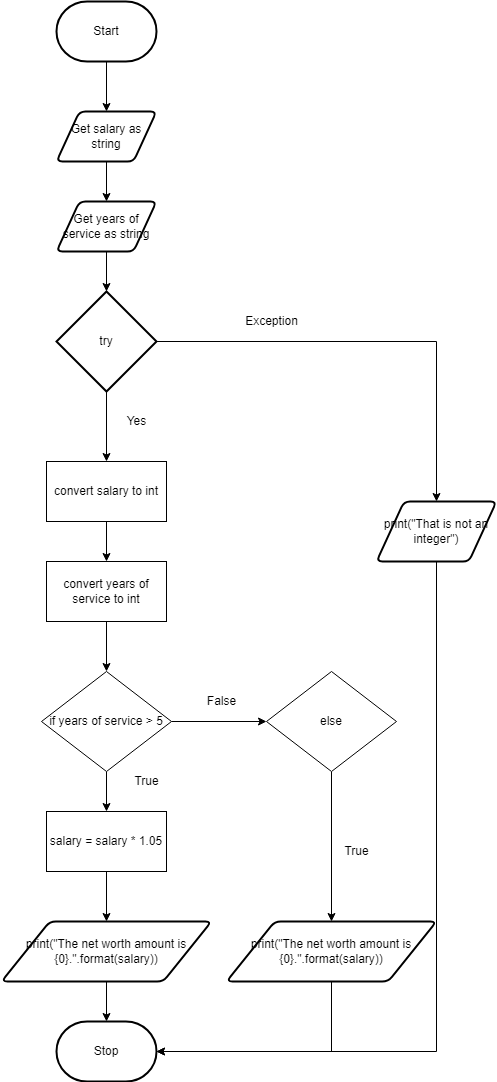

The diagram above was exported from draw.io. Its source (the exported page's mxGraphModel, read from the mxfile embedded in the PNG):
<mxGraphModel dx="1074" dy="749" grid="1" gridSize="10" guides="1" tooltips="1" connect="1" arrows="1" fold="1" page="1" pageScale="1" pageWidth="827" pageHeight="1169" math="0" shadow="0">
  <root>
    <mxCell id="0" />
    <mxCell id="1" parent="0" />
    <mxCell id="97" style="edgeStyle=none;html=1;entryX=0.5;entryY=0;entryDx=0;entryDy=0;" edge="1" parent="1" source="3" target="96">
      <mxGeometry relative="1" as="geometry" />
    </mxCell>
    <mxCell id="3" value="Get salary as string" style="shape=parallelogram;html=1;strokeWidth=2;perimeter=parallelogramPerimeter;whiteSpace=wrap;rounded=1;arcSize=12;size=0.23;" parent="1" vertex="1">
      <mxGeometry x="380" y="140" width="100" height="50" as="geometry" />
    </mxCell>
    <mxCell id="68" style="edgeStyle=orthogonalEdgeStyle;rounded=0;html=1;entryX=0.5;entryY=0;entryDx=0;entryDy=0;" parent="1" source="5" target="3" edge="1">
      <mxGeometry relative="1" as="geometry" />
    </mxCell>
    <mxCell id="5" value="Start" style="strokeWidth=2;html=1;shape=mxgraph.flowchart.terminator;whiteSpace=wrap;" parent="1" vertex="1">
      <mxGeometry x="380" y="30" width="100" height="60" as="geometry" />
    </mxCell>
    <mxCell id="11" value="Stop" style="strokeWidth=2;html=1;shape=mxgraph.flowchart.terminator;whiteSpace=wrap;" parent="1" vertex="1">
      <mxGeometry x="380" y="1050" width="100" height="60" as="geometry" />
    </mxCell>
    <mxCell id="104" style="edgeStyle=none;html=1;entryX=0.5;entryY=0;entryDx=0;entryDy=0;" edge="1" parent="1" source="30" target="75">
      <mxGeometry relative="1" as="geometry" />
    </mxCell>
    <mxCell id="111" style="edgeStyle=orthogonalEdgeStyle;rounded=0;html=1;entryX=0;entryY=0.5;entryDx=0;entryDy=0;" edge="1" parent="1" source="30" target="76">
      <mxGeometry relative="1" as="geometry" />
    </mxCell>
    <mxCell id="30" value="if years of service &amp;gt; 5" style="rhombus;whiteSpace=wrap;html=1;" parent="1" vertex="1">
      <mxGeometry x="365" y="700" width="130" height="100" as="geometry" />
    </mxCell>
    <mxCell id="52" value="False" style="text;html=1;resizable=0;autosize=1;align=center;verticalAlign=middle;points=[];fillColor=none;strokeColor=none;rounded=0;" parent="1" vertex="1">
      <mxGeometry x="520" y="720" width="50" height="20" as="geometry" />
    </mxCell>
    <mxCell id="77" style="edgeStyle=none;html=1;entryX=0.5;entryY=0;entryDx=0;entryDy=0;" parent="1" source="72" target="73" edge="1">
      <mxGeometry relative="1" as="geometry" />
    </mxCell>
    <mxCell id="109" style="edgeStyle=orthogonalEdgeStyle;rounded=0;html=1;entryX=0.5;entryY=0;entryDx=0;entryDy=0;" edge="1" parent="1" source="72" target="108">
      <mxGeometry relative="1" as="geometry" />
    </mxCell>
    <mxCell id="72" value="try" style="strokeWidth=2;html=1;shape=mxgraph.flowchart.decision;whiteSpace=wrap;" parent="1" vertex="1">
      <mxGeometry x="380" y="320" width="100" height="100" as="geometry" />
    </mxCell>
    <mxCell id="100" style="edgeStyle=none;html=1;entryX=0.5;entryY=0;entryDx=0;entryDy=0;" edge="1" parent="1" source="73" target="99">
      <mxGeometry relative="1" as="geometry" />
    </mxCell>
    <mxCell id="73" value="convert salary to int" style="rounded=0;whiteSpace=wrap;html=1;" parent="1" vertex="1">
      <mxGeometry x="370" y="490" width="120" height="60" as="geometry" />
    </mxCell>
    <mxCell id="105" style="edgeStyle=none;html=1;entryX=0.5;entryY=0;entryDx=0;entryDy=0;" edge="1" parent="1" source="75" target="101">
      <mxGeometry relative="1" as="geometry" />
    </mxCell>
    <mxCell id="75" value="salary = salary * 1.05" style="rounded=0;whiteSpace=wrap;html=1;" parent="1" vertex="1">
      <mxGeometry x="370" y="840" width="120" height="60" as="geometry" />
    </mxCell>
    <mxCell id="103" style="edgeStyle=none;html=1;entryX=0.5;entryY=0;entryDx=0;entryDy=0;" edge="1" parent="1" source="76" target="102">
      <mxGeometry relative="1" as="geometry" />
    </mxCell>
    <mxCell id="76" value="else" style="rhombus;whiteSpace=wrap;html=1;" parent="1" vertex="1">
      <mxGeometry x="590" y="700" width="130" height="100" as="geometry" />
    </mxCell>
    <mxCell id="80" value="Yes" style="text;html=1;resizable=0;autosize=1;align=center;verticalAlign=middle;points=[];fillColor=none;strokeColor=none;rounded=0;" parent="1" vertex="1">
      <mxGeometry x="440" y="440" width="40" height="20" as="geometry" />
    </mxCell>
    <mxCell id="85" value="True" style="text;html=1;resizable=0;autosize=1;align=center;verticalAlign=middle;points=[];fillColor=none;strokeColor=none;rounded=0;" parent="1" vertex="1">
      <mxGeometry x="450" y="800" width="40" height="20" as="geometry" />
    </mxCell>
    <mxCell id="87" value="True" style="text;html=1;resizable=0;autosize=1;align=center;verticalAlign=middle;points=[];fillColor=none;strokeColor=none;rounded=0;" parent="1" vertex="1">
      <mxGeometry x="660" y="870" width="40" height="20" as="geometry" />
    </mxCell>
    <mxCell id="94" value="Exception" style="text;html=1;resizable=0;autosize=1;align=center;verticalAlign=middle;points=[];fillColor=none;strokeColor=none;rounded=0;" parent="1" vertex="1">
      <mxGeometry x="560" y="340" width="70" height="20" as="geometry" />
    </mxCell>
    <mxCell id="98" style="edgeStyle=none;html=1;entryX=0.5;entryY=0;entryDx=0;entryDy=0;entryPerimeter=0;" edge="1" parent="1" source="96" target="72">
      <mxGeometry relative="1" as="geometry" />
    </mxCell>
    <mxCell id="96" value="Get years of service as string" style="shape=parallelogram;html=1;strokeWidth=2;perimeter=parallelogramPerimeter;whiteSpace=wrap;rounded=1;arcSize=12;size=0.23;" vertex="1" parent="1">
      <mxGeometry x="380" y="230" width="100" height="50" as="geometry" />
    </mxCell>
    <mxCell id="112" style="edgeStyle=orthogonalEdgeStyle;rounded=0;html=1;entryX=0.5;entryY=0;entryDx=0;entryDy=0;" edge="1" parent="1" source="99" target="30">
      <mxGeometry relative="1" as="geometry" />
    </mxCell>
    <mxCell id="99" value="convert years of service to int" style="rounded=0;whiteSpace=wrap;html=1;" vertex="1" parent="1">
      <mxGeometry x="370" y="590" width="120" height="60" as="geometry" />
    </mxCell>
    <mxCell id="106" style="edgeStyle=none;html=1;entryX=0.5;entryY=0;entryDx=0;entryDy=0;entryPerimeter=0;" edge="1" parent="1" source="101" target="11">
      <mxGeometry relative="1" as="geometry" />
    </mxCell>
    <mxCell id="101" value="print(&quot;The net worth amount is {0}.&quot;.format(salary))" style="shape=parallelogram;html=1;strokeWidth=2;perimeter=parallelogramPerimeter;whiteSpace=wrap;rounded=1;arcSize=12;size=0.23;" vertex="1" parent="1">
      <mxGeometry x="325" y="950" width="210" height="60" as="geometry" />
    </mxCell>
    <mxCell id="107" style="edgeStyle=orthogonalEdgeStyle;html=1;entryX=1;entryY=0.5;entryDx=0;entryDy=0;entryPerimeter=0;rounded=0;" edge="1" parent="1" source="102" target="11">
      <mxGeometry relative="1" as="geometry">
        <Array as="points">
          <mxPoint x="655" y="1080" />
        </Array>
      </mxGeometry>
    </mxCell>
    <mxCell id="102" value="print(&quot;The net worth amount is {0}.&quot;.format(salary))" style="shape=parallelogram;html=1;strokeWidth=2;perimeter=parallelogramPerimeter;whiteSpace=wrap;rounded=1;arcSize=12;size=0.23;" vertex="1" parent="1">
      <mxGeometry x="550" y="950" width="210" height="60" as="geometry" />
    </mxCell>
    <mxCell id="110" style="edgeStyle=orthogonalEdgeStyle;rounded=0;html=1;entryX=1;entryY=0.5;entryDx=0;entryDy=0;entryPerimeter=0;" edge="1" parent="1" source="108" target="11">
      <mxGeometry relative="1" as="geometry">
        <Array as="points">
          <mxPoint x="760" y="1080" />
        </Array>
      </mxGeometry>
    </mxCell>
    <mxCell id="108" value="print(&quot;That is not an integer&quot;)" style="shape=parallelogram;html=1;strokeWidth=2;perimeter=parallelogramPerimeter;whiteSpace=wrap;rounded=1;arcSize=12;size=0.23;" vertex="1" parent="1">
      <mxGeometry x="700" y="530" width="120" height="60" as="geometry" />
    </mxCell>
  </root>
</mxGraphModel>